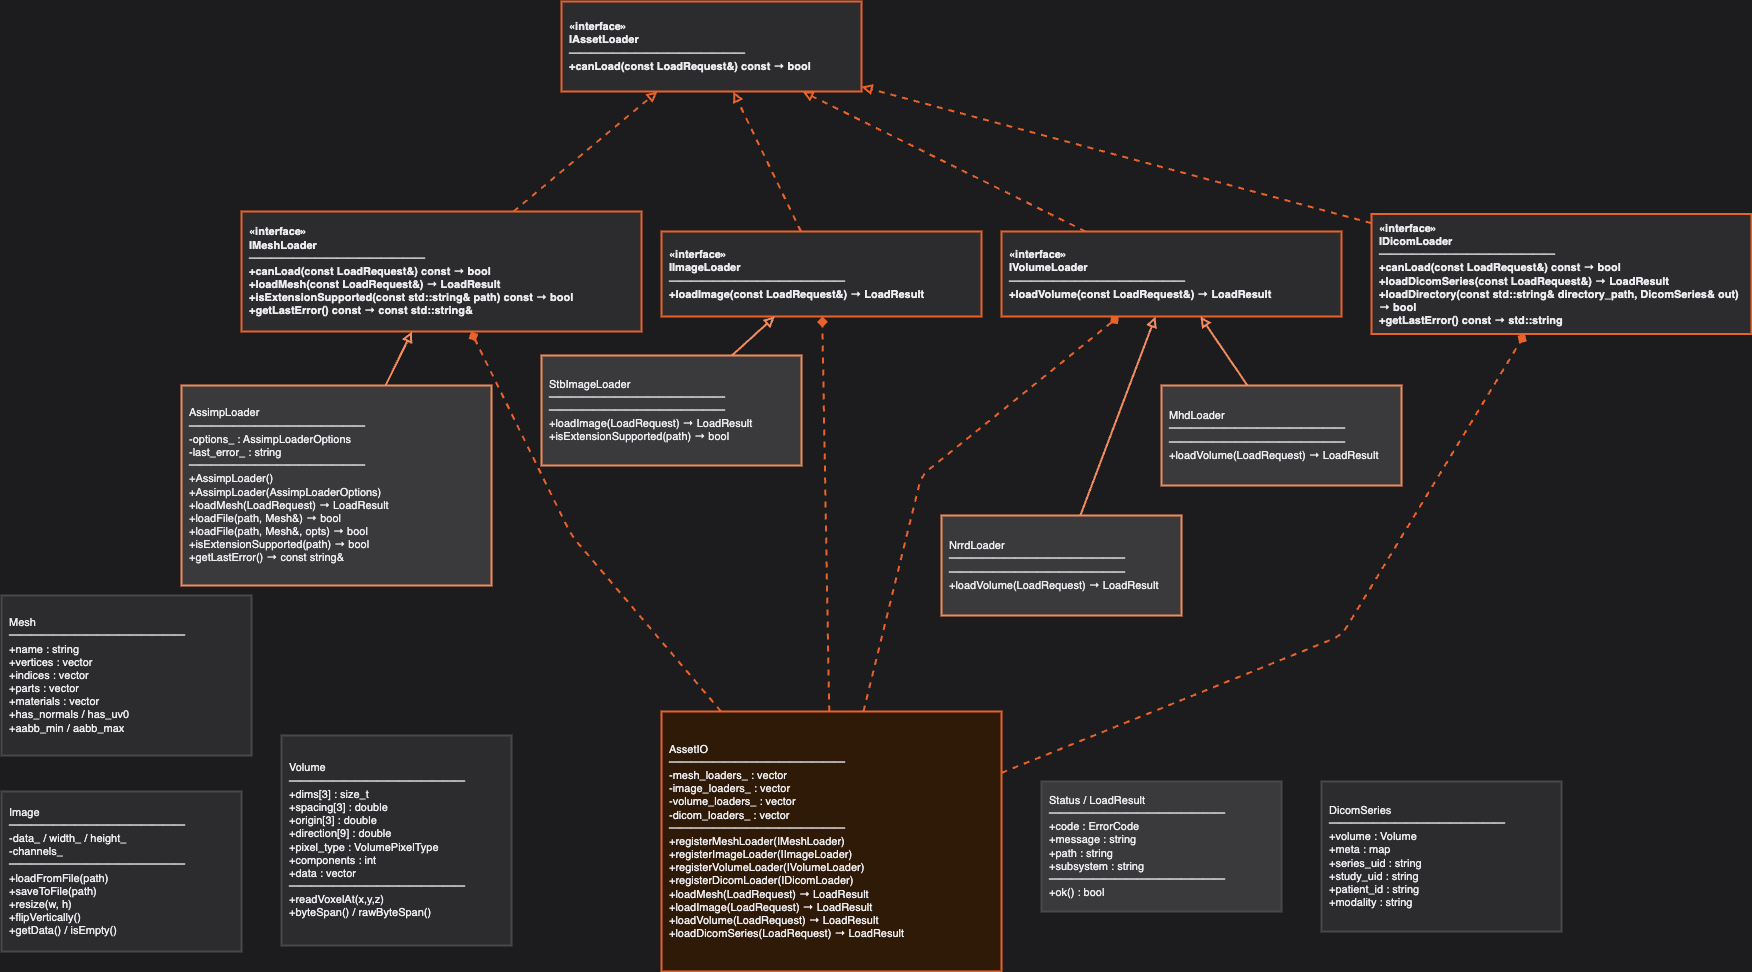

The diagram above was exported from draw.io. Its source (the exported page's mxGraphModel, read from the mxfile embedded in the PNG):
<mxGraphModel dx="1629" dy="613" grid="1" gridSize="10" guides="1" tooltips="1" connect="1" arrows="1" fold="1" page="1" pageScale="1" pageWidth="1800" pageHeight="1300" background="#1C1C1E" math="0" shadow="0">
  <root>
    <mxCell id="0" />
    <mxCell id="1" parent="0" />
    <mxCell id="IAssetLoader" value="«interface»&#10;IAssetLoader&#10;────────────────&#10;+canLoad(const LoadRequest&amp;) const → bool" style="rounded=0;whiteSpace=wrap;html=1;fillColor=#2C2C2E;strokeColor=#E8622A;strokeWidth=2;fontStyle=1;fontSize=11;align=left;spacingLeft=6;fontColor=#EBEBF0;" parent="1" vertex="1">
      <mxGeometry x="600" y="16" width="300" height="90" as="geometry" />
    </mxCell>
    <mxCell id="IMeshLoader" value="«interface»&#10;IMeshLoader&#10;────────────────&#10;+canLoad(const LoadRequest&amp;) const → bool&#10;+loadMesh(const LoadRequest&amp;) → LoadResult&lt;Mesh&gt;&#10;+isExtensionSupported(const std::string&amp; path) const → bool&#10;+getLastError() const → const std::string&amp;" style="rounded=0;whiteSpace=wrap;html=1;fillColor=#2C2C2E;strokeColor=#E8622A;strokeWidth=2;fontStyle=1;fontSize=11;align=left;spacingLeft=6;fontColor=#EBEBF0;" parent="1" vertex="1">
      <mxGeometry x="280" y="226" width="400" height="120" as="geometry" />
    </mxCell>
    <mxCell id="IImageLoader" value="«interface»&#10;IImageLoader&#10;────────────────&#10;+loadImage(const LoadRequest&amp;) → LoadResult&lt;Image&gt;" style="rounded=0;whiteSpace=wrap;html=1;fillColor=#2C2C2E;strokeColor=#E8622A;strokeWidth=2;fontStyle=1;fontSize=11;align=left;spacingLeft=6;fontColor=#EBEBF0;" parent="1" vertex="1">
      <mxGeometry x="700" y="246" width="320" height="85" as="geometry" />
    </mxCell>
    <mxCell id="IVolumeLoader" value="«interface»&#10;IVolumeLoader&#10;────────────────&#10;+loadVolume(const LoadRequest&amp;) → LoadResult&lt;Volume&gt;" style="rounded=0;whiteSpace=wrap;html=1;fillColor=#2C2C2E;strokeColor=#E8622A;strokeWidth=2;fontStyle=1;fontSize=11;align=left;spacingLeft=6;fontColor=#EBEBF0;" parent="1" vertex="1">
      <mxGeometry x="1040" y="246" width="340" height="85" as="geometry" />
    </mxCell>
    <mxCell id="IDicomLoader" value="«interface»&#10;IDicomLoader&#10;────────────────&#10;+canLoad(const LoadRequest&amp;) const → bool&#10;+loadDicomSeries(const LoadRequest&amp;) → LoadResult&lt;DicomSeries&gt;&#10;+loadDirectory(const std::string&amp; directory_path, DicomSeries&amp; out) → bool&#10;+getLastError() const → std::string" style="rounded=0;whiteSpace=wrap;html=1;fillColor=#2C2C2E;strokeColor=#E8622A;strokeWidth=2;fontStyle=1;fontSize=11;align=left;spacingLeft=6;fontColor=#EBEBF0;" parent="1" vertex="1">
      <mxGeometry x="1410" y="228.5" width="380" height="120" as="geometry" />
    </mxCell>
    <mxCell id="AssimpLoader" value="AssimpLoader&#10;────────────────&#10;-options_ : AssimpLoaderOptions&#10;-last_error_ : string&#10;────────────────&#10;+AssimpLoader()&#10;+AssimpLoader(AssimpLoaderOptions)&#10;+loadMesh(LoadRequest) → LoadResult&lt;Mesh&gt;&#10;+loadFile(path, Mesh&amp;) → bool&#10;+loadFile(path, Mesh&amp;, opts) → bool&#10;+isExtensionSupported(path) → bool&#10;+getLastError() → const string&amp;" style="rounded=0;whiteSpace=wrap;html=1;fillColor=#3A3A3C;strokeColor=#F28C5E;strokeWidth=2;fontSize=11;align=left;spacingLeft=6;fontColor=#EBEBF0;" parent="1" vertex="1">
      <mxGeometry x="220" y="400" width="310" height="200" as="geometry" />
    </mxCell>
    <mxCell id="StbImageLoader" value="StbImageLoader&#10;────────────────&#10;────────────────&#10;+loadImage(LoadRequest) → LoadResult&lt;Image&gt;&#10;+isExtensionSupported(path) → bool" style="rounded=0;whiteSpace=wrap;html=1;fillColor=#3A3A3C;strokeColor=#F28C5E;strokeWidth=2;fontSize=11;align=left;spacingLeft=6;fontColor=#EBEBF0;" parent="1" vertex="1">
      <mxGeometry x="580" y="370" width="260" height="110" as="geometry" />
    </mxCell>
    <mxCell id="NrrdLoader" value="NrrdLoader&#10;────────────────&#10;────────────────&#10;+loadVolume(LoadRequest) → LoadResult&lt;Volume&gt;" style="rounded=0;whiteSpace=wrap;html=1;fillColor=#3A3A3C;strokeColor=#F28C5E;strokeWidth=2;fontSize=11;align=left;spacingLeft=6;fontColor=#EBEBF0;" parent="1" vertex="1">
      <mxGeometry x="980" y="530" width="240" height="100" as="geometry" />
    </mxCell>
    <mxCell id="MhdLoader" value="MhdLoader&#10;────────────────&#10;────────────────&#10;+loadVolume(LoadRequest) → LoadResult&lt;Volume&gt;" style="rounded=0;whiteSpace=wrap;html=1;fillColor=#3A3A3C;strokeColor=#F28C5E;strokeWidth=2;fontSize=11;align=left;spacingLeft=6;fontColor=#EBEBF0;" parent="1" vertex="1">
      <mxGeometry x="1200" y="400" width="240" height="100" as="geometry" />
    </mxCell>
    <mxCell id="AssetIO" value="AssetIO&#10;────────────────&#10;-mesh_loaders_ : vector&lt;IMeshLoader&gt;&#10;-image_loaders_ : vector&lt;IImageLoader&gt;&#10;-volume_loaders_ : vector&lt;IVolumeLoader&gt;&#10;-dicom_loaders_ : vector&lt;IDicomLoader&gt;&#10;────────────────&#10;+registerMeshLoader(IMeshLoader)&#10;+registerImageLoader(IImageLoader)&#10;+registerVolumeLoader(IVolumeLoader)&#10;+registerDicomLoader(IDicomLoader)&#10;+loadMesh(LoadRequest) → LoadResult&lt;Mesh&gt;&#10;+loadImage(LoadRequest) → LoadResult&lt;Image&gt;&#10;+loadVolume(LoadRequest) → LoadResult&lt;Volume&gt;&#10;+loadDicomSeries(LoadRequest) → LoadResult&lt;DicomSeries&gt;" style="rounded=0;whiteSpace=wrap;html=1;fillColor=#2E1A07;strokeColor=#E8622A;strokeWidth=2;fontSize=11;align=left;spacingLeft=6;fontColor=#EBEBF0;" parent="1" vertex="1">
      <mxGeometry x="700" y="726" width="340" height="260" as="geometry" />
    </mxCell>
    <mxCell id="Mesh" value="Mesh&#10;────────────────&#10;+name : string&#10;+vertices : vector&lt;VertexAttributes&gt;&#10;+indices : vector&lt;uint32_t&gt;&#10;+parts : vector&lt;Submesh&gt;&#10;+materials : vector&lt;Material&gt;&#10;+has_normals / has_uv0&#10;+aabb_min / aabb_max" style="rounded=0;whiteSpace=wrap;html=1;fillColor=#2C2C2E;strokeColor=#48484A;strokeWidth=2;fontSize=11;align=left;spacingLeft=6;fontColor=#EBEBF0;" parent="1" vertex="1">
      <mxGeometry x="40" y="610" width="250" height="160" as="geometry" />
    </mxCell>
    <mxCell id="Image2D" value="Image&#10;────────────────&#10;-data_ / width_ / height_&#10;-channels_&#10;────────────────&#10;+loadFromFile(path)&#10;+saveToFile(path)&#10;+resize(w, h)&#10;+flipVertically()&#10;+getData() / isEmpty()" style="rounded=0;whiteSpace=wrap;html=1;fillColor=#2C2C2E;strokeColor=#48484A;strokeWidth=2;fontSize=11;align=left;spacingLeft=6;fontColor=#EBEBF0;" parent="1" vertex="1">
      <mxGeometry x="40" y="806" width="240" height="160" as="geometry" />
    </mxCell>
    <mxCell id="Volume" value="Volume&#10;────────────────&#10;+dims[3] : size_t&#10;+spacing[3] : double&#10;+origin[3] : double&#10;+direction[9] : double&#10;+pixel_type : VolumePixelType&#10;+components : int&#10;+data : vector&lt;uint8_t&gt;&#10;────────────────&#10;+readVoxelAt&lt;T&gt;(x,y,z)&#10;+byteSpan() / rawByteSpan()" style="rounded=0;whiteSpace=wrap;html=1;fillColor=#2C2C2E;strokeColor=#48484A;strokeWidth=2;fontSize=11;align=left;spacingLeft=6;fontColor=#EBEBF0;" parent="1" vertex="1">
      <mxGeometry x="320" y="750" width="230" height="210" as="geometry" />
    </mxCell>
    <mxCell id="Status" value="Status / LoadResult&lt;T&gt;&#10;────────────────&#10;+code : ErrorCode&#10;+message : string&#10;+path : string&#10;+subsystem : string&#10;────────────────&#10;+ok() : bool" style="rounded=0;whiteSpace=wrap;html=1;fillColor=#3A3A3C;strokeColor=#48484A;strokeWidth=2;fontSize=11;align=left;spacingLeft=6;fontColor=#EBEBF0;" parent="1" vertex="1">
      <mxGeometry x="1080" y="796" width="240" height="130" as="geometry" />
    </mxCell>
    <mxCell id="DicomSeries" value="DicomSeries&#10;────────────────&#10;+volume : Volume&#10;+meta : map&lt;string,string&gt;&#10;+series_uid : string&#10;+study_uid : string&#10;+patient_id : string&#10;+modality : string" style="rounded=0;whiteSpace=wrap;html=1;fillColor=#2C2C2E;strokeColor=#48484A;strokeWidth=2;fontSize=11;align=left;spacingLeft=6;fontColor=#EBEBF0;" parent="1" vertex="1">
      <mxGeometry x="1360" y="796" width="240" height="150" as="geometry" />
    </mxCell>
    <mxCell id="e_mesh_base" style="endArrow=block;endFill=0;html=1;strokeWidth=2;strokeColor=#E8622A;dashed=1;" parent="1" source="IMeshLoader" target="IAssetLoader" edge="1">
      <mxGeometry relative="1" as="geometry" />
    </mxCell>
    <mxCell id="e_img_base" style="endArrow=block;endFill=0;html=1;strokeWidth=2;strokeColor=#E8622A;dashed=1;" parent="1" source="IImageLoader" target="IAssetLoader" edge="1">
      <mxGeometry relative="1" as="geometry" />
    </mxCell>
    <mxCell id="e_vol_base" style="endArrow=block;endFill=0;html=1;strokeWidth=2;strokeColor=#E8622A;dashed=1;" parent="1" source="IVolumeLoader" target="IAssetLoader" edge="1">
      <mxGeometry relative="1" as="geometry" />
    </mxCell>
    <mxCell id="e_dicom_base" style="endArrow=block;endFill=0;html=1;strokeWidth=2;strokeColor=#E8622A;dashed=1;" parent="1" source="IDicomLoader" target="IAssetLoader" edge="1">
      <mxGeometry relative="1" as="geometry" />
    </mxCell>
    <mxCell id="e_assimp_impl" style="endArrow=block;endFill=0;html=1;strokeWidth=2;strokeColor=#F28C5E;" parent="1" source="AssimpLoader" target="IMeshLoader" edge="1">
      <mxGeometry relative="1" as="geometry" />
    </mxCell>
    <mxCell id="e_stb_impl" style="endArrow=block;endFill=0;html=1;strokeWidth=2;strokeColor=#F28C5E;" parent="1" source="StbImageLoader" target="IImageLoader" edge="1">
      <mxGeometry relative="1" as="geometry" />
    </mxCell>
    <mxCell id="e_nrrd_impl" style="endArrow=block;endFill=0;html=1;strokeWidth=2;strokeColor=#F28C5E;" parent="1" source="NrrdLoader" target="IVolumeLoader" edge="1">
      <mxGeometry relative="1" as="geometry" />
    </mxCell>
    <mxCell id="e_mhd_impl" style="endArrow=block;endFill=0;html=1;strokeWidth=2;strokeColor=#F28C5E;" parent="1" source="MhdLoader" target="IVolumeLoader" edge="1">
      <mxGeometry relative="1" as="geometry" />
    </mxCell>
    <mxCell id="e_assetio_mesh" style="endArrow=diamond;endFill=1;html=1;strokeWidth=2;strokeColor=#E8622A;dashed=1;" parent="1" source="AssetIO" target="IMeshLoader" edge="1">
      <mxGeometry relative="1" as="geometry">
        <Array as="points">
          <mxPoint x="610" y="550" />
        </Array>
      </mxGeometry>
    </mxCell>
    <mxCell id="e_assetio_img" style="endArrow=diamond;endFill=1;html=1;strokeWidth=2;strokeColor=#E8622A;dashed=1;" parent="1" source="AssetIO" target="IImageLoader" edge="1">
      <mxGeometry relative="1" as="geometry" />
    </mxCell>
    <mxCell id="e_assetio_vol" style="endArrow=diamond;endFill=1;html=1;strokeWidth=2;strokeColor=#E8622A;dashed=1;" parent="1" source="AssetIO" target="IVolumeLoader" edge="1">
      <mxGeometry relative="1" as="geometry">
        <Array as="points">
          <mxPoint x="960" y="490" />
        </Array>
      </mxGeometry>
    </mxCell>
    <mxCell id="e_assetio_dicom" style="endArrow=diamond;endFill=1;html=1;strokeWidth=2;strokeColor=#E8622A;dashed=1;" parent="1" source="AssetIO" target="IDicomLoader" edge="1">
      <mxGeometry relative="1" as="geometry">
        <Array as="points">
          <mxPoint x="1380" y="650" />
        </Array>
      </mxGeometry>
    </mxCell>
  </root>
</mxGraphModel>